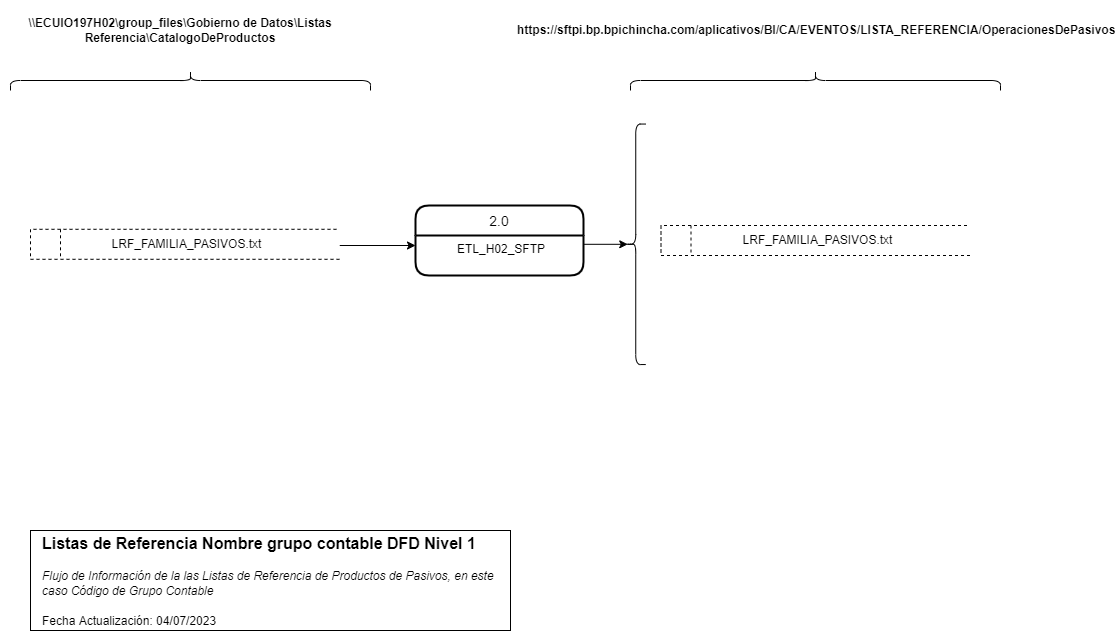

The diagram above was exported from draw.io. Its source (the exported page's mxGraphModel, read from the mxfile embedded in the PNG):
<mxGraphModel dx="1434" dy="836" grid="1" gridSize="10" guides="1" tooltips="1" connect="1" arrows="1" fold="1" page="1" pageScale="1" pageWidth="827" pageHeight="1169" math="0" shadow="0">
  <root>
    <mxCell id="0" />
    <mxCell id="1" parent="0" />
    <mxCell id="TM8-ILBeULxx-8s9_sm0-1" value="" style="shape=curlyBracket;whiteSpace=wrap;html=1;rounded=1;align=center;rotation=0;direction=south;size=0.5;" parent="1" vertex="1">
      <mxGeometry x="20" y="440" width="360" height="20" as="geometry" />
    </mxCell>
    <mxCell id="TM8-ILBeULxx-8s9_sm0-2" value="&lt;b&gt;\\ECUIO197H02\group_files\Gobierno de Datos\Listas Referencia\CatalogoDeProductos&lt;/b&gt;" style="text;html=1;strokeColor=none;fillColor=none;align=center;verticalAlign=middle;whiteSpace=wrap;rounded=0;" parent="1" vertex="1">
      <mxGeometry x="10" y="385" width="360" height="30" as="geometry" />
    </mxCell>
    <mxCell id="TM8-ILBeULxx-8s9_sm0-3" value="" style="shape=curlyBracket;whiteSpace=wrap;html=1;rounded=1;align=center;rotation=0;direction=south;size=0.5;" parent="1" vertex="1">
      <mxGeometry x="640" y="440" width="370" height="20" as="geometry" />
    </mxCell>
    <mxCell id="TM8-ILBeULxx-8s9_sm0-4" value="&lt;div style=&quot;font-size: 12px;&quot;&gt;&lt;b style=&quot;background-color: initial; font-size: 12px;&quot;&gt;https://sftpi.bp.bpichincha.com/aplicativos/BI/CA/EVENTOS/LISTA_REFERENCIA/OperacionesDePasivos&lt;/b&gt;&lt;/div&gt;" style="text;html=1;strokeColor=none;fillColor=none;align=left;verticalAlign=middle;whiteSpace=wrap;rounded=0;fontSize=12;" parent="1" vertex="1">
      <mxGeometry x="525" y="370" width="600" height="60" as="geometry" />
    </mxCell>
    <mxCell id="TM8-ILBeULxx-8s9_sm0-5" value="" style="shape=curlyBracket;whiteSpace=wrap;html=1;rounded=1;align=center;rotation=-90;direction=south;" parent="1" vertex="1">
      <mxGeometry x="525" y="603.8" width="240.5" height="20" as="geometry" />
    </mxCell>
    <mxCell id="TM8-ILBeULxx-8s9_sm0-6" value="2.0" style="swimlane;childLayout=stackLayout;horizontal=1;startSize=30;horizontalStack=0;rounded=1;fontSize=14;fontStyle=0;strokeWidth=2;resizeParent=0;resizeLast=1;shadow=0;dashed=0;align=center;" parent="1" vertex="1">
      <mxGeometry x="425" y="575" width="168" height="70" as="geometry" />
    </mxCell>
    <mxCell id="TM8-ILBeULxx-8s9_sm0-7" value="ETL_H02_SFTP" style="align=center;strokeColor=none;fillColor=none;spacingLeft=4;fontSize=12;verticalAlign=top;resizable=0;rotatable=0;part=1;" parent="TM8-ILBeULxx-8s9_sm0-6" vertex="1">
      <mxGeometry y="30" width="168" height="40" as="geometry" />
    </mxCell>
    <mxCell id="TM8-ILBeULxx-8s9_sm0-8" style="edgeStyle=orthogonalEdgeStyle;rounded=0;orthogonalLoop=1;jettySize=auto;html=1;entryX=0;entryY=0.25;entryDx=0;entryDy=0;" parent="1" source="TM8-ILBeULxx-8s9_sm0-9" target="TM8-ILBeULxx-8s9_sm0-7" edge="1">
      <mxGeometry relative="1" as="geometry">
        <Array as="points">
          <mxPoint x="290" y="615" />
          <mxPoint x="290" y="615" />
        </Array>
      </mxGeometry>
    </mxCell>
    <mxCell id="TM8-ILBeULxx-8s9_sm0-9" value="LRF_FAMILIA_PASIVOS.txt" style="html=1;dashed=1;whitespace=wrap;shape=mxgraph.dfd.dataStoreID;align=center;spacingLeft=3;points=[[0,0],[0.5,0],[1,0],[0,0.5],[1,0.5],[0,1],[0.5,1],[1,1]];" parent="1" vertex="1">
      <mxGeometry x="40" y="598.8" width="309" height="30" as="geometry" />
    </mxCell>
    <mxCell id="TM8-ILBeULxx-8s9_sm0-20" style="edgeStyle=orthogonalEdgeStyle;rounded=0;orthogonalLoop=1;jettySize=auto;html=1;entryX=0.1;entryY=0.5;entryDx=0;entryDy=0;entryPerimeter=0;" parent="1" source="TM8-ILBeULxx-8s9_sm0-7" target="TM8-ILBeULxx-8s9_sm0-5" edge="1">
      <mxGeometry relative="1" as="geometry">
        <Array as="points">
          <mxPoint x="489" y="614" />
        </Array>
      </mxGeometry>
    </mxCell>
    <mxCell id="krcqbXseu2WIyIriMRjG-1" value="LRF_FAMILIA_PASIVOS.txt" style="html=1;dashed=1;whitespace=wrap;shape=mxgraph.dfd.dataStoreID;align=center;spacingLeft=3;points=[[0,0],[0.5,0],[1,0],[0,0.5],[1,0.5],[0,1],[0.5,1],[1,1]];" parent="1" vertex="1">
      <mxGeometry x="670.5" y="595" width="309" height="30" as="geometry" />
    </mxCell>
    <mxCell id="MuF8rs7YKei6WHN55aNz-1" value="&lt;h4&gt;&lt;b&gt;&lt;font face=&quot;Arial&quot; style=&quot;font-size: 16px&quot;&gt;Listas de Referencia Nombre grupo contable DFD Nivel 1&lt;/font&gt;&lt;/b&gt;&lt;/h4&gt;&lt;h4 style=&quot;border-color: var(--border-color);&quot;&gt;&lt;i style=&quot;border-color: var(--border-color);&quot;&gt;&lt;font style=&quot;border-color: var(--border-color); font-weight: normal;&quot; face=&quot;Arial&quot;&gt;Flujo de&amp;nbsp;&lt;span style=&quot;border-color: var(--border-color);&quot;&gt;Información&lt;/span&gt;&lt;span style=&quot;border-color: var(--border-color);&quot;&gt;&amp;nbsp;de la las Listas de Referencia de Productos de Pasivos, en este caso Código de Grupo Contable&lt;/span&gt;&lt;/font&gt;&lt;/i&gt;&lt;/h4&gt;&lt;div&gt;&lt;span style=&quot;font-family: &amp;quot;arial&amp;quot;&quot;&gt;Fecha Actualización: 04/07/2023&lt;/span&gt;&lt;br&gt;&lt;/div&gt;" style="rounded=0;whiteSpace=wrap;html=1;align=left;spacingBottom=15;spacingLeft=10;" vertex="1" parent="1">
      <mxGeometry x="40" y="900" width="480" height="100" as="geometry" />
    </mxCell>
  </root>
</mxGraphModel>